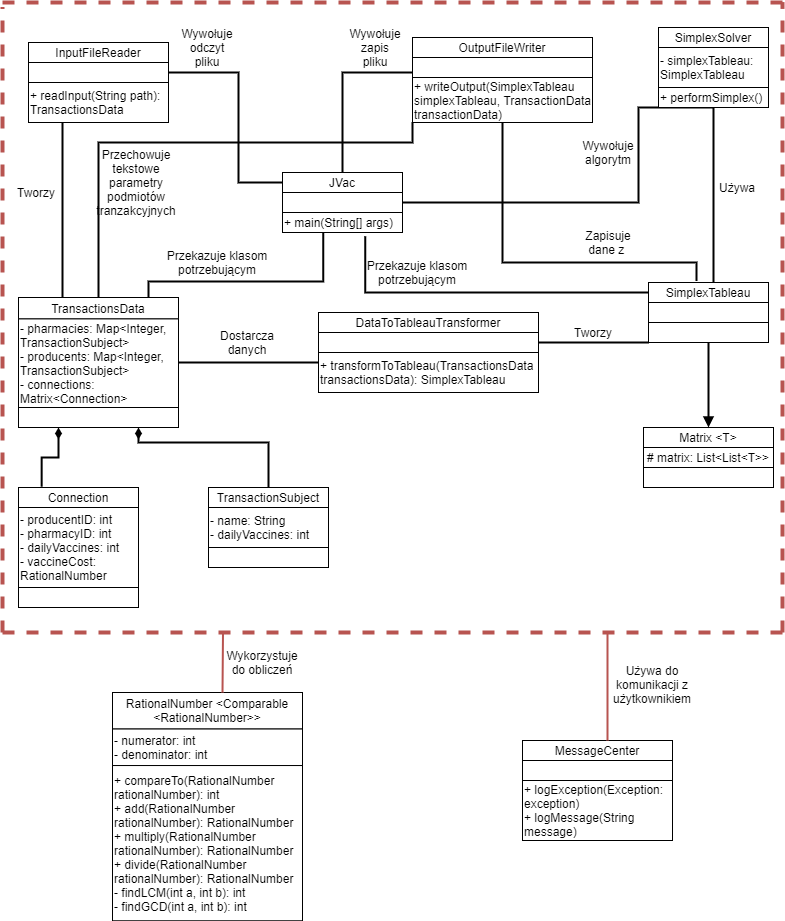

The diagram above was exported from draw.io. Its source (the exported page's mxGraphModel, read from the mxfile embedded in the PNG):
<mxGraphModel dx="1038" dy="548" grid="1" gridSize="10" guides="1" tooltips="1" connect="1" arrows="1" fold="1" page="1" pageScale="1" pageWidth="827" pageHeight="1169" math="0" shadow="0">
  <root>
    <mxCell id="0" />
    <mxCell id="1" parent="0" />
    <mxCell id="b6Ru1p4kQaPHI6meXiiz-147" value="" style="group" vertex="1" connectable="0" parent="1">
      <mxGeometry x="130" y="718.26" width="190" height="210" as="geometry" />
    </mxCell>
    <mxCell id="b6Ru1p4kQaPHI6meXiiz-148" value="RationalNumber &amp;lt;Comparable &amp;lt;RationalNumber&amp;gt;&amp;gt;" style="rounded=0;whiteSpace=wrap;html=1;" vertex="1" parent="b6Ru1p4kQaPHI6meXiiz-147">
      <mxGeometry y="-18.26086956521739" width="190" height="36.52173913043478" as="geometry" />
    </mxCell>
    <mxCell id="b6Ru1p4kQaPHI6meXiiz-149" value="- numerator: int&lt;br&gt;- denominator: int" style="rounded=0;whiteSpace=wrap;html=1;align=left;" vertex="1" parent="b6Ru1p4kQaPHI6meXiiz-147">
      <mxGeometry y="18.26086956521739" width="190" height="36.52173913043478" as="geometry" />
    </mxCell>
    <mxCell id="b6Ru1p4kQaPHI6meXiiz-150" value="+ compareTo(RationalNumber rationalNumber): int&lt;br&gt;+ add(RationalNumber rationalNumber): RationalNumber&lt;br&gt;+ multiply(RationalNumber rationalNumber): RationalNumber&lt;br&gt;+ divide(RationalNumber rationalNumber): RationalNumber&lt;br&gt;- findLCM(int a, int b): int&lt;br&gt;- findGCD(int a, int b): int" style="rounded=0;whiteSpace=wrap;html=1;align=left;" vertex="1" parent="b6Ru1p4kQaPHI6meXiiz-147">
      <mxGeometry y="54.78260869565217" width="190" height="155.2173913043478" as="geometry" />
    </mxCell>
    <mxCell id="b6Ru1p4kQaPHI6meXiiz-186" style="edgeStyle=orthogonalEdgeStyle;rounded=0;orthogonalLoop=1;jettySize=auto;html=1;entryX=1;entryY=0.5;entryDx=0;entryDy=0;endArrow=none;endFill=0;strokeWidth=2;" edge="1" parent="1" source="b6Ru1p4kQaPHI6meXiiz-108" target="b6Ru1p4kQaPHI6meXiiz-154">
      <mxGeometry relative="1" as="geometry">
        <Array as="points">
          <mxPoint x="256" y="190" />
          <mxPoint x="256" y="80" />
        </Array>
      </mxGeometry>
    </mxCell>
    <mxCell id="b6Ru1p4kQaPHI6meXiiz-187" style="edgeStyle=elbowEdgeStyle;rounded=0;orthogonalLoop=1;jettySize=auto;html=1;entryX=0;entryY=0.75;entryDx=0;entryDy=0;endArrow=none;endFill=0;strokeWidth=2;elbow=vertical;" edge="1" parent="1" source="b6Ru1p4kQaPHI6meXiiz-108" target="b6Ru1p4kQaPHI6meXiiz-158">
      <mxGeometry relative="1" as="geometry">
        <Array as="points">
          <mxPoint x="426" y="80" />
          <mxPoint x="406" y="90" />
        </Array>
      </mxGeometry>
    </mxCell>
    <mxCell id="b6Ru1p4kQaPHI6meXiiz-108" value="JVac" style="rounded=0;whiteSpace=wrap;html=1;" vertex="1" parent="1">
      <mxGeometry x="300" y="180" width="120" height="20" as="geometry" />
    </mxCell>
    <mxCell id="b6Ru1p4kQaPHI6meXiiz-188" style="edgeStyle=elbowEdgeStyle;rounded=0;orthogonalLoop=1;jettySize=auto;html=1;exitX=1;exitY=0.5;exitDx=0;exitDy=0;entryX=0.5;entryY=1;entryDx=0;entryDy=0;endArrow=none;endFill=0;strokeWidth=2;" edge="1" parent="1" source="b6Ru1p4kQaPHI6meXiiz-109" target="b6Ru1p4kQaPHI6meXiiz-118">
      <mxGeometry relative="1" as="geometry">
        <Array as="points">
          <mxPoint x="656" y="160" />
          <mxPoint x="646" y="150" />
        </Array>
      </mxGeometry>
    </mxCell>
    <mxCell id="b6Ru1p4kQaPHI6meXiiz-109" value="" style="rounded=0;whiteSpace=wrap;html=1;" vertex="1" parent="1">
      <mxGeometry x="300" y="200" width="120" height="20" as="geometry" />
    </mxCell>
    <mxCell id="b6Ru1p4kQaPHI6meXiiz-191" style="edgeStyle=elbowEdgeStyle;rounded=0;orthogonalLoop=1;jettySize=auto;html=1;endArrow=none;endFill=0;strokeWidth=2;elbow=vertical;exitX=0.34;exitY=0.99;exitDx=0;exitDy=0;exitPerimeter=0;" edge="1" parent="1" source="b6Ru1p4kQaPHI6meXiiz-110" target="b6Ru1p4kQaPHI6meXiiz-140">
      <mxGeometry relative="1" as="geometry">
        <mxPoint x="304.76" y="240.00000000000003" as="sourcePoint" />
        <Array as="points">
          <mxPoint x="166" y="289" />
          <mxPoint x="256" y="289.4" />
        </Array>
      </mxGeometry>
    </mxCell>
    <mxCell id="b6Ru1p4kQaPHI6meXiiz-110" value="+ main(String[] args)" style="rounded=0;whiteSpace=wrap;html=1;align=left;" vertex="1" parent="1">
      <mxGeometry x="300" y="220" width="120" height="20" as="geometry" />
    </mxCell>
    <mxCell id="b6Ru1p4kQaPHI6meXiiz-153" value="InputFileReader" style="rounded=0;whiteSpace=wrap;html=1;" vertex="1" parent="1">
      <mxGeometry x="46" y="50" width="140" height="20" as="geometry" />
    </mxCell>
    <mxCell id="b6Ru1p4kQaPHI6meXiiz-154" value="" style="rounded=0;whiteSpace=wrap;html=1;" vertex="1" parent="1">
      <mxGeometry x="46" y="70" width="140" height="20" as="geometry" />
    </mxCell>
    <mxCell id="b6Ru1p4kQaPHI6meXiiz-190" style="edgeStyle=none;rounded=0;orthogonalLoop=1;jettySize=auto;html=1;entryX=0.5;entryY=0;entryDx=0;entryDy=0;endArrow=none;endFill=0;strokeWidth=2;" edge="1" parent="1">
      <mxGeometry relative="1" as="geometry">
        <mxPoint x="80" y="130" as="sourcePoint" />
        <mxPoint x="80" y="305" as="targetPoint" />
      </mxGeometry>
    </mxCell>
    <mxCell id="b6Ru1p4kQaPHI6meXiiz-155" value="+ readInput(String path): TransactionsData" style="rounded=0;whiteSpace=wrap;html=1;align=left;" vertex="1" parent="1">
      <mxGeometry x="46" y="90" width="140" height="40" as="geometry" />
    </mxCell>
    <mxCell id="b6Ru1p4kQaPHI6meXiiz-157" value="OutputFileWriter" style="rounded=0;whiteSpace=wrap;html=1;" vertex="1" parent="1">
      <mxGeometry x="430" y="45" width="180" height="20" as="geometry" />
    </mxCell>
    <mxCell id="b6Ru1p4kQaPHI6meXiiz-158" value="" style="rounded=0;whiteSpace=wrap;html=1;" vertex="1" parent="1">
      <mxGeometry x="430" y="65" width="180" height="20" as="geometry" />
    </mxCell>
    <mxCell id="b6Ru1p4kQaPHI6meXiiz-159" value="+ writeOutput(SimplexTableau simplexTableau, TransactionData transactionData)" style="rounded=0;whiteSpace=wrap;html=1;align=left;" vertex="1" parent="1">
      <mxGeometry x="430" y="85" width="180" height="45" as="geometry" />
    </mxCell>
    <mxCell id="b6Ru1p4kQaPHI6meXiiz-122" value="Matrix &amp;lt;T&amp;gt;" style="rounded=0;whiteSpace=wrap;html=1;" vertex="1" parent="1">
      <mxGeometry x="661" y="435" width="130" height="20" as="geometry" />
    </mxCell>
    <mxCell id="b6Ru1p4kQaPHI6meXiiz-123" value="# matrix: List&amp;lt;List&amp;lt;T&amp;gt;&amp;gt;" style="rounded=0;whiteSpace=wrap;html=1;" vertex="1" parent="1">
      <mxGeometry x="661" y="455" width="130" height="20" as="geometry" />
    </mxCell>
    <mxCell id="b6Ru1p4kQaPHI6meXiiz-124" value="" style="rounded=0;whiteSpace=wrap;html=1;" vertex="1" parent="1">
      <mxGeometry x="661" y="475" width="130" height="20" as="geometry" />
    </mxCell>
    <mxCell id="b6Ru1p4kQaPHI6meXiiz-116" value="" style="rounded=0;whiteSpace=wrap;html=1;" vertex="1" parent="1">
      <mxGeometry x="676" y="35" width="110" height="20" as="geometry" />
    </mxCell>
    <mxCell id="b6Ru1p4kQaPHI6meXiiz-117" value="- simplexTableau: SimplexTableau&lt;br&gt;" style="rounded=0;whiteSpace=wrap;html=1;align=left;" vertex="1" parent="1">
      <mxGeometry x="676" y="55" width="110" height="40" as="geometry" />
    </mxCell>
    <mxCell id="b6Ru1p4kQaPHI6meXiiz-199" style="edgeStyle=elbowEdgeStyle;rounded=0;orthogonalLoop=1;jettySize=auto;html=1;endArrow=none;endFill=0;strokeWidth=2;" edge="1" parent="1" source="b6Ru1p4kQaPHI6meXiiz-118" target="b6Ru1p4kQaPHI6meXiiz-127">
      <mxGeometry relative="1" as="geometry" />
    </mxCell>
    <mxCell id="b6Ru1p4kQaPHI6meXiiz-118" value="+ performSimplex()" style="rounded=0;whiteSpace=wrap;html=1;align=left;" vertex="1" parent="1">
      <mxGeometry x="676" y="95" width="110" height="20" as="geometry" />
    </mxCell>
    <mxCell id="b6Ru1p4kQaPHI6meXiiz-119" value="SimplexSolver" style="text;html=1;strokeColor=none;fillColor=none;align=center;verticalAlign=middle;whiteSpace=wrap;rounded=0;" vertex="1" parent="1">
      <mxGeometry x="676" y="35" width="110" height="20" as="geometry" />
    </mxCell>
    <mxCell id="b6Ru1p4kQaPHI6meXiiz-216" style="edgeStyle=elbowEdgeStyle;rounded=0;orthogonalLoop=1;jettySize=auto;elbow=vertical;html=1;endArrow=none;endFill=0;strokeWidth=2;exitX=0.4;exitY=-0.07;exitDx=0;exitDy=0;exitPerimeter=0;entryX=0.5;entryY=1;entryDx=0;entryDy=0;" edge="1" parent="1" source="b6Ru1p4kQaPHI6meXiiz-127" target="b6Ru1p4kQaPHI6meXiiz-159">
      <mxGeometry relative="1" as="geometry">
        <mxPoint x="510" y="120" as="targetPoint" />
        <Array as="points">
          <mxPoint x="540" y="270" />
          <mxPoint x="620" y="250" />
        </Array>
      </mxGeometry>
    </mxCell>
    <mxCell id="b6Ru1p4kQaPHI6meXiiz-223" style="edgeStyle=elbowEdgeStyle;rounded=0;orthogonalLoop=1;jettySize=auto;elbow=vertical;html=1;entryX=0.69;entryY=1.19;entryDx=0;entryDy=0;entryPerimeter=0;endArrow=none;endFill=0;strokeWidth=2;exitX=0;exitY=0.5;exitDx=0;exitDy=0;" edge="1" parent="1" source="b6Ru1p4kQaPHI6meXiiz-127" target="b6Ru1p4kQaPHI6meXiiz-110">
      <mxGeometry relative="1" as="geometry">
        <Array as="points">
          <mxPoint x="520" y="300" />
        </Array>
      </mxGeometry>
    </mxCell>
    <mxCell id="b6Ru1p4kQaPHI6meXiiz-127" value="SimplexTableau" style="rounded=0;whiteSpace=wrap;html=1;" vertex="1" parent="1">
      <mxGeometry x="666" y="290" width="120" height="20" as="geometry" />
    </mxCell>
    <mxCell id="b6Ru1p4kQaPHI6meXiiz-128" value="" style="rounded=0;whiteSpace=wrap;html=1;" vertex="1" parent="1">
      <mxGeometry x="666" y="310" width="120" height="20" as="geometry" />
    </mxCell>
    <mxCell id="b6Ru1p4kQaPHI6meXiiz-194" style="edgeStyle=none;rounded=0;orthogonalLoop=1;jettySize=auto;html=1;entryX=0.5;entryY=0;entryDx=0;entryDy=0;endArrow=block;endFill=1;strokeWidth=2;" edge="1" parent="1" source="b6Ru1p4kQaPHI6meXiiz-129" target="b6Ru1p4kQaPHI6meXiiz-122">
      <mxGeometry relative="1" as="geometry" />
    </mxCell>
    <mxCell id="b6Ru1p4kQaPHI6meXiiz-129" value="" style="rounded=0;whiteSpace=wrap;html=1;" vertex="1" parent="1">
      <mxGeometry x="666" y="330" width="120" height="20" as="geometry" />
    </mxCell>
    <mxCell id="b6Ru1p4kQaPHI6meXiiz-131" value="TransactionSubject" style="rounded=0;whiteSpace=wrap;html=1;" vertex="1" parent="1">
      <mxGeometry x="226" y="495" width="120" height="20" as="geometry" />
    </mxCell>
    <mxCell id="b6Ru1p4kQaPHI6meXiiz-132" value="- name: String&lt;br&gt;- dailyVaccines: int" style="rounded=0;whiteSpace=wrap;html=1;align=left;" vertex="1" parent="1">
      <mxGeometry x="226" y="515" width="120" height="40" as="geometry" />
    </mxCell>
    <mxCell id="b6Ru1p4kQaPHI6meXiiz-133" value="" style="rounded=0;whiteSpace=wrap;html=1;" vertex="1" parent="1">
      <mxGeometry x="226" y="555" width="120" height="20" as="geometry" />
    </mxCell>
    <mxCell id="b6Ru1p4kQaPHI6meXiiz-220" style="edgeStyle=elbowEdgeStyle;rounded=0;orthogonalLoop=1;jettySize=auto;elbow=vertical;html=1;entryX=0;entryY=1;entryDx=0;entryDy=0;endArrow=none;endFill=0;strokeWidth=2;" edge="1" parent="1" source="b6Ru1p4kQaPHI6meXiiz-139" target="b6Ru1p4kQaPHI6meXiiz-159">
      <mxGeometry relative="1" as="geometry">
        <Array as="points">
          <mxPoint x="270" y="150" />
        </Array>
      </mxGeometry>
    </mxCell>
    <mxCell id="b6Ru1p4kQaPHI6meXiiz-139" value="TransactionsData" style="rounded=0;whiteSpace=wrap;html=1;" vertex="1" parent="1">
      <mxGeometry x="36" y="305" width="160" height="21.43" as="geometry" />
    </mxCell>
    <mxCell id="b6Ru1p4kQaPHI6meXiiz-201" style="edgeStyle=elbowEdgeStyle;rounded=0;orthogonalLoop=1;jettySize=auto;elbow=vertical;html=1;entryX=0;entryY=0.25;entryDx=0;entryDy=0;endArrow=none;endFill=0;strokeWidth=2;" edge="1" parent="1" source="b6Ru1p4kQaPHI6meXiiz-140" target="b6Ru1p4kQaPHI6meXiiz-145">
      <mxGeometry relative="1" as="geometry" />
    </mxCell>
    <mxCell id="b6Ru1p4kQaPHI6meXiiz-140" value="- pharmacies: Map&amp;lt;Integer, TransactionSubject&amp;gt;&lt;br&gt;- producents: Map&amp;lt;Integer, TransactionSubject&amp;gt;&lt;br&gt;- connections: Matrix&amp;lt;Connection&amp;gt;" style="rounded=0;whiteSpace=wrap;html=1;align=left;" vertex="1" parent="1">
      <mxGeometry x="36" y="326.43000000000006" width="160" height="88.57" as="geometry" />
    </mxCell>
    <mxCell id="b6Ru1p4kQaPHI6meXiiz-202" style="edgeStyle=elbowEdgeStyle;rounded=0;orthogonalLoop=1;jettySize=auto;elbow=vertical;html=1;endArrow=diamondThin;endFill=1;strokeWidth=2;entryX=0.25;entryY=1;entryDx=0;entryDy=0;exitX=0.193;exitY=-0.04;exitDx=0;exitDy=0;exitPerimeter=0;" edge="1" parent="1" source="b6Ru1p4kQaPHI6meXiiz-135" target="b6Ru1p4kQaPHI6meXiiz-141">
      <mxGeometry relative="1" as="geometry">
        <mxPoint x="59" y="430" as="targetPoint" />
      </mxGeometry>
    </mxCell>
    <mxCell id="b6Ru1p4kQaPHI6meXiiz-203" style="edgeStyle=elbowEdgeStyle;rounded=0;orthogonalLoop=1;jettySize=auto;elbow=vertical;html=1;exitX=0.5;exitY=0;exitDx=0;exitDy=0;entryX=0.75;entryY=1;entryDx=0;entryDy=0;endArrow=diamondThin;endFill=1;strokeWidth=2;" edge="1" parent="1" source="b6Ru1p4kQaPHI6meXiiz-131" target="b6Ru1p4kQaPHI6meXiiz-141">
      <mxGeometry relative="1" as="geometry">
        <Array as="points">
          <mxPoint x="226" y="450" />
        </Array>
      </mxGeometry>
    </mxCell>
    <mxCell id="b6Ru1p4kQaPHI6meXiiz-141" value="" style="rounded=0;whiteSpace=wrap;html=1;" vertex="1" parent="1">
      <mxGeometry x="36" y="415" width="160" height="20" as="geometry" />
    </mxCell>
    <mxCell id="b6Ru1p4kQaPHI6meXiiz-163" value="MessageCenter" style="rounded=0;whiteSpace=wrap;html=1;" vertex="1" parent="1">
      <mxGeometry x="540" y="748" width="150" height="20" as="geometry" />
    </mxCell>
    <mxCell id="b6Ru1p4kQaPHI6meXiiz-164" value="" style="rounded=0;whiteSpace=wrap;html=1;" vertex="1" parent="1">
      <mxGeometry x="540" y="768" width="150" height="20" as="geometry" />
    </mxCell>
    <mxCell id="b6Ru1p4kQaPHI6meXiiz-165" value="+ logException(Exception: exception)&lt;br&gt;+ logMessage(String message)" style="rounded=0;whiteSpace=wrap;html=1;align=left;" vertex="1" parent="1">
      <mxGeometry x="540" y="788" width="150" height="60" as="geometry" />
    </mxCell>
    <mxCell id="b6Ru1p4kQaPHI6meXiiz-143" value="&lt;span&gt;DataToTableauTransformer&lt;/span&gt;" style="rounded=0;whiteSpace=wrap;html=1;" vertex="1" parent="1">
      <mxGeometry x="336" y="320" width="220.00000000000003" height="20" as="geometry" />
    </mxCell>
    <mxCell id="b6Ru1p4kQaPHI6meXiiz-200" style="edgeStyle=elbowEdgeStyle;rounded=0;orthogonalLoop=1;jettySize=auto;html=1;entryX=0;entryY=1;entryDx=0;entryDy=0;endArrow=none;endFill=0;strokeWidth=2;" edge="1" parent="1" source="b6Ru1p4kQaPHI6meXiiz-144" target="b6Ru1p4kQaPHI6meXiiz-129">
      <mxGeometry relative="1" as="geometry">
        <Array as="points">
          <mxPoint x="576" y="350" />
        </Array>
      </mxGeometry>
    </mxCell>
    <mxCell id="b6Ru1p4kQaPHI6meXiiz-144" value="" style="rounded=0;whiteSpace=wrap;html=1;" vertex="1" parent="1">
      <mxGeometry x="336" y="340" width="220.00000000000003" height="20" as="geometry" />
    </mxCell>
    <mxCell id="b6Ru1p4kQaPHI6meXiiz-145" value="+ transformToTableau(TransactionsData transactionsData): SimplexTableau" style="rounded=0;whiteSpace=wrap;html=1;align=left;" vertex="1" parent="1">
      <mxGeometry x="336" y="360" width="220" height="40" as="geometry" />
    </mxCell>
    <mxCell id="b6Ru1p4kQaPHI6meXiiz-135" value="Connection" style="rounded=0;whiteSpace=wrap;html=1;" vertex="1" parent="1">
      <mxGeometry x="36" y="495" width="120" height="20" as="geometry" />
    </mxCell>
    <mxCell id="b6Ru1p4kQaPHI6meXiiz-136" value="- producentID: int&lt;br&gt;- pharmacyID: int&lt;br&gt;- dailyVaccines: int&lt;br&gt;- vaccineCost: RationalNumber" style="rounded=0;whiteSpace=wrap;html=1;align=left;" vertex="1" parent="1">
      <mxGeometry x="36" y="515" width="120" height="80" as="geometry" />
    </mxCell>
    <mxCell id="b6Ru1p4kQaPHI6meXiiz-137" value="" style="rounded=0;whiteSpace=wrap;html=1;" vertex="1" parent="1">
      <mxGeometry x="36" y="595" width="120" height="20" as="geometry" />
    </mxCell>
    <mxCell id="b6Ru1p4kQaPHI6meXiiz-206" value="" style="endArrow=none;dashed=1;html=1;strokeWidth=4;fillColor=#f8cecc;strokeColor=#b85450;" edge="1" parent="1">
      <mxGeometry width="50" height="50" relative="1" as="geometry">
        <mxPoint x="20" y="640" as="sourcePoint" />
        <mxPoint x="20" y="15" as="targetPoint" />
      </mxGeometry>
    </mxCell>
    <mxCell id="b6Ru1p4kQaPHI6meXiiz-207" value="" style="endArrow=none;dashed=1;html=1;strokeWidth=4;fillColor=#f8cecc;strokeColor=#b85450;" edge="1" parent="1">
      <mxGeometry width="50" height="50" relative="1" as="geometry">
        <mxPoint x="20" y="10" as="sourcePoint" />
        <mxPoint x="800" y="10" as="targetPoint" />
      </mxGeometry>
    </mxCell>
    <mxCell id="b6Ru1p4kQaPHI6meXiiz-208" value="" style="endArrow=none;dashed=1;html=1;strokeWidth=4;fillColor=#f8cecc;strokeColor=#b85450;" edge="1" parent="1">
      <mxGeometry width="50" height="50" relative="1" as="geometry">
        <mxPoint x="800" y="640" as="sourcePoint" />
        <mxPoint x="800" y="10" as="targetPoint" />
      </mxGeometry>
    </mxCell>
    <mxCell id="b6Ru1p4kQaPHI6meXiiz-209" value="" style="endArrow=none;dashed=1;html=1;strokeWidth=4;fillColor=#f8cecc;strokeColor=#b85450;" edge="1" parent="1">
      <mxGeometry width="50" height="50" relative="1" as="geometry">
        <mxPoint x="20" y="640" as="sourcePoint" />
        <mxPoint x="800" y="640" as="targetPoint" />
      </mxGeometry>
    </mxCell>
    <mxCell id="b6Ru1p4kQaPHI6meXiiz-210" value="" style="endArrow=none;html=1;strokeWidth=2;fillColor=#f8cecc;strokeColor=#b85450;" edge="1" parent="1">
      <mxGeometry width="50" height="50" relative="1" as="geometry">
        <mxPoint x="240" y="700" as="sourcePoint" />
        <mxPoint x="240.5" y="640" as="targetPoint" />
      </mxGeometry>
    </mxCell>
    <mxCell id="b6Ru1p4kQaPHI6meXiiz-211" value="" style="endArrow=none;html=1;strokeWidth=2;fillColor=#f8cecc;strokeColor=#b85450;" edge="1" parent="1">
      <mxGeometry width="50" height="50" relative="1" as="geometry">
        <mxPoint x="625" y="748" as="sourcePoint" />
        <mxPoint x="625" y="640" as="targetPoint" />
      </mxGeometry>
    </mxCell>
    <mxCell id="b6Ru1p4kQaPHI6meXiiz-212" value="Wywołuje odczyt pliku" style="text;html=1;strokeColor=none;fillColor=none;align=center;verticalAlign=middle;whiteSpace=wrap;rounded=0;" vertex="1" parent="1">
      <mxGeometry x="195" y="27.5" width="60" height="55" as="geometry" />
    </mxCell>
    <mxCell id="b6Ru1p4kQaPHI6meXiiz-213" value="Tworzy" style="text;html=1;strokeColor=none;fillColor=none;align=center;verticalAlign=middle;whiteSpace=wrap;rounded=0;" vertex="1" parent="1">
      <mxGeometry x="34" y="190" width="40" height="20" as="geometry" />
    </mxCell>
    <mxCell id="b6Ru1p4kQaPHI6meXiiz-214" value="Wywołuje zapis pliku" style="text;html=1;strokeColor=none;fillColor=none;align=center;verticalAlign=middle;whiteSpace=wrap;rounded=0;" vertex="1" parent="1">
      <mxGeometry x="366" y="30" width="54" height="50" as="geometry" />
    </mxCell>
    <mxCell id="b6Ru1p4kQaPHI6meXiiz-215" value="Zapisuje dane z&amp;nbsp;" style="text;html=1;strokeColor=none;fillColor=none;align=center;verticalAlign=middle;whiteSpace=wrap;rounded=0;" vertex="1" parent="1">
      <mxGeometry x="591" y="230" width="70" height="40" as="geometry" />
    </mxCell>
    <mxCell id="b6Ru1p4kQaPHI6meXiiz-217" value="Wywołuje algorytm" style="text;html=1;strokeColor=none;fillColor=none;align=center;verticalAlign=middle;whiteSpace=wrap;rounded=0;" vertex="1" parent="1">
      <mxGeometry x="591" y="140" width="70" height="40" as="geometry" />
    </mxCell>
    <mxCell id="b6Ru1p4kQaPHI6meXiiz-218" value="Używa&lt;br&gt;" style="text;html=1;strokeColor=none;fillColor=none;align=center;verticalAlign=middle;whiteSpace=wrap;rounded=0;" vertex="1" parent="1">
      <mxGeometry x="730" y="180" width="50" height="30" as="geometry" />
    </mxCell>
    <mxCell id="b6Ru1p4kQaPHI6meXiiz-219" value="Przekazuje klasom potrzebującym" style="text;html=1;strokeColor=none;fillColor=none;align=center;verticalAlign=middle;whiteSpace=wrap;rounded=0;" vertex="1" parent="1">
      <mxGeometry x="180" y="250" width="110" height="40" as="geometry" />
    </mxCell>
    <mxCell id="b6Ru1p4kQaPHI6meXiiz-221" value="Przechowuje tekstowe parametry podmiotów tranzakcyjnych" style="text;html=1;strokeColor=none;fillColor=none;align=center;verticalAlign=middle;whiteSpace=wrap;rounded=0;" vertex="1" parent="1">
      <mxGeometry x="112" y="147.5" width="84" height="85" as="geometry" />
    </mxCell>
    <mxCell id="b6Ru1p4kQaPHI6meXiiz-222" value="Tworzy" style="text;html=1;strokeColor=none;fillColor=none;align=center;verticalAlign=middle;whiteSpace=wrap;rounded=0;" vertex="1" parent="1">
      <mxGeometry x="591" y="330" width="40" height="20" as="geometry" />
    </mxCell>
    <mxCell id="b6Ru1p4kQaPHI6meXiiz-224" value="Przekazuje klasom potrzebującym" style="text;html=1;strokeColor=none;fillColor=none;align=center;verticalAlign=middle;whiteSpace=wrap;rounded=0;" vertex="1" parent="1">
      <mxGeometry x="380" y="260" width="110" height="40" as="geometry" />
    </mxCell>
    <mxCell id="b6Ru1p4kQaPHI6meXiiz-225" value="Dostarcza danych" style="text;html=1;strokeColor=none;fillColor=none;align=center;verticalAlign=middle;whiteSpace=wrap;rounded=0;" vertex="1" parent="1">
      <mxGeometry x="230" y="330" width="70" height="40" as="geometry" />
    </mxCell>
    <mxCell id="b6Ru1p4kQaPHI6meXiiz-226" value="Wykorzystuje do obliczeń" style="text;html=1;align=center;verticalAlign=middle;whiteSpace=wrap;rounded=0;" vertex="1" parent="1">
      <mxGeometry x="240" y="650" width="80" height="40" as="geometry" />
    </mxCell>
    <mxCell id="b6Ru1p4kQaPHI6meXiiz-227" value="Używa do komunikacji z użytkownikiem" style="text;html=1;strokeColor=none;fillColor=none;align=center;verticalAlign=middle;whiteSpace=wrap;rounded=0;" vertex="1" parent="1">
      <mxGeometry x="620" y="666.52" width="100" height="51.74" as="geometry" />
    </mxCell>
  </root>
</mxGraphModel>